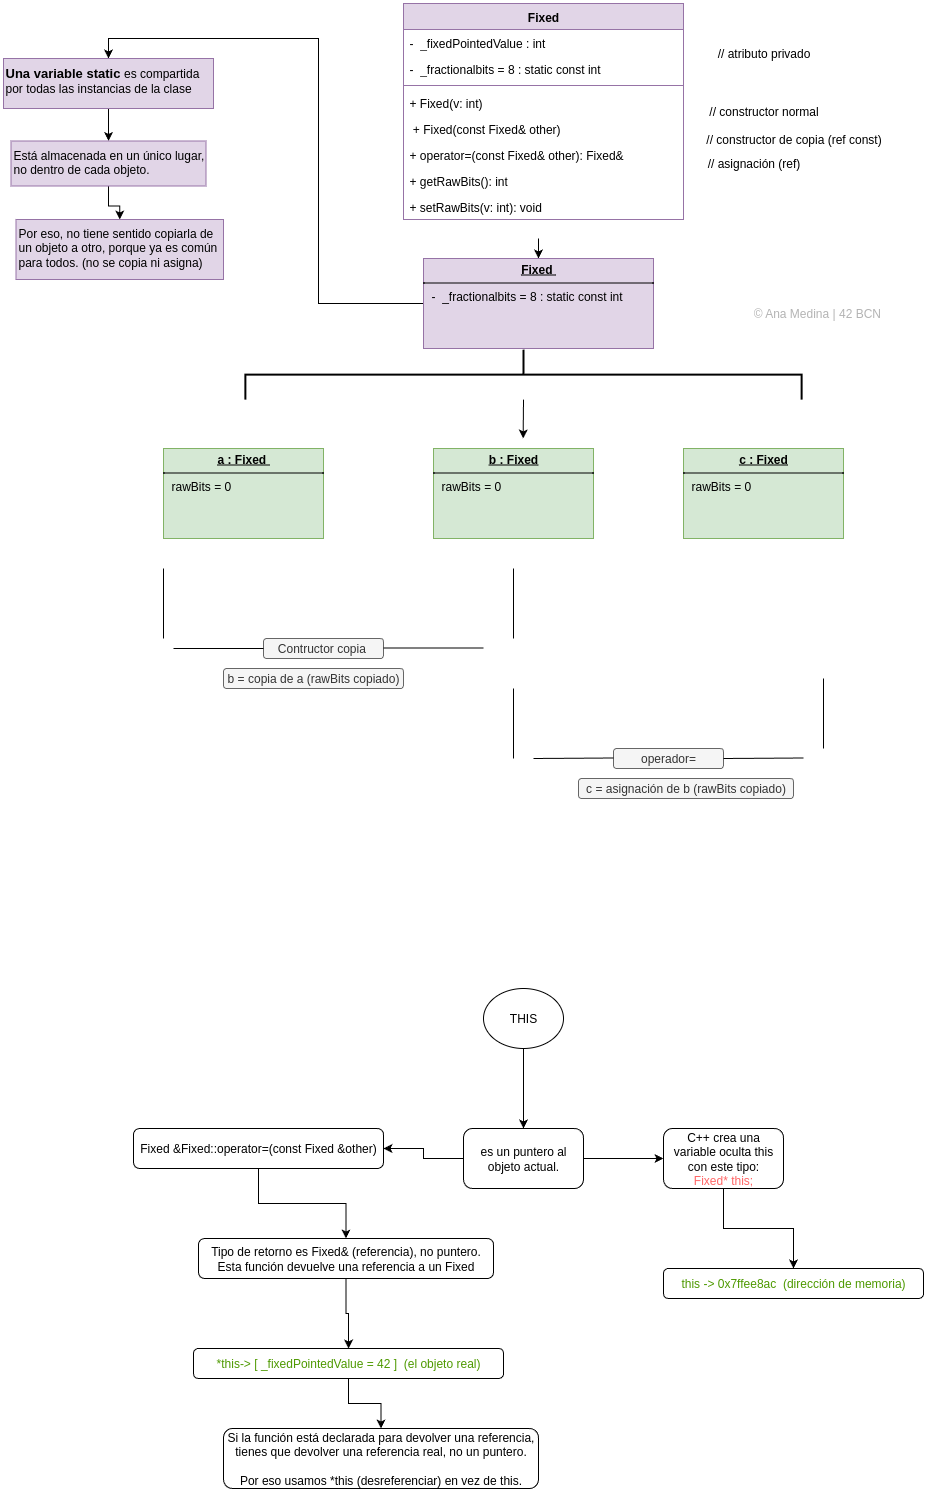

The diagram above was exported from draw.io. Its source (the exported page's mxGraphModel, read from the mxfile embedded in the PNG):
<mxGraphModel dx="1974" dy="894" grid="1" gridSize="10" guides="1" tooltips="1" connect="1" arrows="1" fold="1" page="1" pageScale="1" pageWidth="850" pageHeight="1100" math="0" shadow="0">
  <root>
    <mxCell id="0" />
    <mxCell id="1" parent="0" />
    <mxCell id="1Q7b6jHUQ9MWdBJHl2He-1" value="Fixed" style="swimlane;fontStyle=1;align=center;verticalAlign=top;childLayout=stackLayout;horizontal=1;startSize=26;horizontalStack=0;resizeParent=1;resizeParentMax=0;resizeLast=0;collapsible=1;marginBottom=0;whiteSpace=wrap;html=1;fillColor=#e1d5e7;strokeColor=#9673a6;" parent="1" vertex="1">
      <mxGeometry x="290" y="195" width="280" height="216" as="geometry" />
    </mxCell>
    <mxCell id="1Q7b6jHUQ9MWdBJHl2He-2" value="-&amp;nbsp; _fixedPointedValue : int" style="text;strokeColor=none;fillColor=none;align=left;verticalAlign=top;spacingLeft=4;spacingRight=4;overflow=hidden;rotatable=0;points=[[0,0.5],[1,0.5]];portConstraint=eastwest;whiteSpace=wrap;html=1;" parent="1Q7b6jHUQ9MWdBJHl2He-1" vertex="1">
      <mxGeometry y="26" width="280" height="26" as="geometry" />
    </mxCell>
    <mxCell id="1Q7b6jHUQ9MWdBJHl2He-6" value="-&amp;nbsp;&amp;nbsp;_fractionalbits = 8 : static const int&amp;nbsp;" style="text;strokeColor=none;fillColor=none;align=left;verticalAlign=top;spacingLeft=4;spacingRight=4;overflow=hidden;rotatable=0;points=[[0,0.5],[1,0.5]];portConstraint=eastwest;whiteSpace=wrap;html=1;" parent="1Q7b6jHUQ9MWdBJHl2He-1" vertex="1">
      <mxGeometry y="52" width="280" height="26" as="geometry" />
    </mxCell>
    <mxCell id="1Q7b6jHUQ9MWdBJHl2He-3" value="" style="line;strokeWidth=1;fillColor=none;align=left;verticalAlign=middle;spacingTop=-1;spacingLeft=3;spacingRight=3;rotatable=0;labelPosition=right;points=[];portConstraint=eastwest;strokeColor=inherit;" parent="1Q7b6jHUQ9MWdBJHl2He-1" vertex="1">
      <mxGeometry y="78" width="280" height="8" as="geometry" />
    </mxCell>
    <mxCell id="1Q7b6jHUQ9MWdBJHl2He-4" value="+ Fixed(v: int)&amp;nbsp;" style="text;strokeColor=none;fillColor=none;align=left;verticalAlign=top;spacingLeft=4;spacingRight=4;overflow=hidden;rotatable=0;points=[[0,0.5],[1,0.5]];portConstraint=eastwest;whiteSpace=wrap;html=1;" parent="1Q7b6jHUQ9MWdBJHl2He-1" vertex="1">
      <mxGeometry y="86" width="280" height="26" as="geometry" />
    </mxCell>
    <mxCell id="1Q7b6jHUQ9MWdBJHl2He-7" value="&amp;nbsp;+ Fixed(const Fixed&amp;amp; other)" style="text;strokeColor=none;fillColor=none;align=left;verticalAlign=top;spacingLeft=4;spacingRight=4;overflow=hidden;rotatable=0;points=[[0,0.5],[1,0.5]];portConstraint=eastwest;whiteSpace=wrap;html=1;" parent="1Q7b6jHUQ9MWdBJHl2He-1" vertex="1">
      <mxGeometry y="112" width="280" height="26" as="geometry" />
    </mxCell>
    <mxCell id="1Q7b6jHUQ9MWdBJHl2He-8" value="+ operator=(const Fixed&amp;amp; other): Fixed&amp;amp;&amp;nbsp;" style="text;strokeColor=none;fillColor=none;align=left;verticalAlign=top;spacingLeft=4;spacingRight=4;overflow=hidden;rotatable=0;points=[[0,0.5],[1,0.5]];portConstraint=eastwest;whiteSpace=wrap;html=1;" parent="1Q7b6jHUQ9MWdBJHl2He-1" vertex="1">
      <mxGeometry y="138" width="280" height="26" as="geometry" />
    </mxCell>
    <mxCell id="1Q7b6jHUQ9MWdBJHl2He-9" value="+ getRawBits(): int" style="text;strokeColor=none;fillColor=none;align=left;verticalAlign=top;spacingLeft=4;spacingRight=4;overflow=hidden;rotatable=0;points=[[0,0.5],[1,0.5]];portConstraint=eastwest;whiteSpace=wrap;html=1;" parent="1Q7b6jHUQ9MWdBJHl2He-1" vertex="1">
      <mxGeometry y="164" width="280" height="26" as="geometry" />
    </mxCell>
    <mxCell id="1Q7b6jHUQ9MWdBJHl2He-10" value="+ setRawBits(v: int): void&amp;nbsp;" style="text;strokeColor=none;fillColor=none;align=left;verticalAlign=top;spacingLeft=4;spacingRight=4;overflow=hidden;rotatable=0;points=[[0,0.5],[1,0.5]];portConstraint=eastwest;whiteSpace=wrap;html=1;" parent="1Q7b6jHUQ9MWdBJHl2He-1" vertex="1">
      <mxGeometry y="190" width="280" height="26" as="geometry" />
    </mxCell>
    <mxCell id="1Q7b6jHUQ9MWdBJHl2He-5" value="&lt;p style=&quot;margin: 4px 0px 0px; text-align: center;&quot;&gt;&lt;span style=&quot;background-color: transparent; text-align: left;&quot;&gt;&lt;b&gt;&lt;u&gt;a : Fixed&amp;nbsp;&lt;/u&gt;&lt;/b&gt;&lt;/span&gt;&lt;/p&gt;&lt;hr size=&quot;1&quot; style=&quot;border-style:solid;&quot;&gt;&lt;p style=&quot;margin:0px;margin-left:8px;&quot;&gt;rawBits = 0&amp;nbsp;&lt;br&gt;&lt;/p&gt;" style="verticalAlign=top;align=left;overflow=fill;html=1;whiteSpace=wrap;fillColor=#d5e8d4;strokeColor=#82b366;" parent="1" vertex="1">
      <mxGeometry x="50" y="640" width="160" height="90" as="geometry" />
    </mxCell>
    <mxCell id="1Q7b6jHUQ9MWdBJHl2He-11" value="// atributo privado" style="text;html=1;align=center;verticalAlign=middle;resizable=0;points=[];autosize=1;strokeColor=none;fillColor=none;" parent="1" vertex="1">
      <mxGeometry x="590" y="230" width="120" height="30" as="geometry" />
    </mxCell>
    <mxCell id="1Q7b6jHUQ9MWdBJHl2He-12" value="// constructor normal" style="text;html=1;align=center;verticalAlign=middle;resizable=0;points=[];autosize=1;strokeColor=none;fillColor=none;" parent="1" vertex="1">
      <mxGeometry x="585" y="288" width="130" height="30" as="geometry" />
    </mxCell>
    <mxCell id="1Q7b6jHUQ9MWdBJHl2He-13" value="&lt;div&gt;// constructor de copia (ref const)&lt;/div&gt;&lt;div&gt;&lt;br&gt;&lt;/div&gt;" style="text;html=1;align=center;verticalAlign=middle;resizable=0;points=[];autosize=1;strokeColor=none;fillColor=none;" parent="1" vertex="1">
      <mxGeometry x="580" y="318" width="200" height="40" as="geometry" />
    </mxCell>
    <mxCell id="1Q7b6jHUQ9MWdBJHl2He-14" value="// asignación (ref)" style="text;html=1;align=center;verticalAlign=middle;resizable=0;points=[];autosize=1;strokeColor=none;fillColor=none;" parent="1" vertex="1">
      <mxGeometry x="580" y="340" width="120" height="30" as="geometry" />
    </mxCell>
    <mxCell id="1Q7b6jHUQ9MWdBJHl2He-15" value="&lt;p style=&quot;margin: 4px 0px 0px; text-align: center;&quot;&gt;&lt;span style=&quot;background-color: transparent; text-align: left;&quot;&gt;&lt;b&gt;&lt;u&gt;b : Fixed&lt;/u&gt;&lt;/b&gt;&lt;/span&gt;&lt;/p&gt;&lt;hr size=&quot;1&quot; style=&quot;border-style:solid;&quot;&gt;&lt;p style=&quot;margin:0px;margin-left:8px;&quot;&gt;rawBits = 0&amp;nbsp;&lt;br&gt;&lt;/p&gt;" style="verticalAlign=top;align=left;overflow=fill;html=1;whiteSpace=wrap;fillColor=#d5e8d4;strokeColor=#82b366;" parent="1" vertex="1">
      <mxGeometry x="320" y="640" width="160" height="90" as="geometry" />
    </mxCell>
    <mxCell id="1Q7b6jHUQ9MWdBJHl2He-16" value="&lt;p style=&quot;margin: 4px 0px 0px; text-align: center;&quot;&gt;&lt;span style=&quot;background-color: transparent; text-align: left;&quot;&gt;&lt;b&gt;&lt;u&gt;c : Fixed&lt;/u&gt;&lt;/b&gt;&lt;/span&gt;&lt;/p&gt;&lt;hr size=&quot;1&quot; style=&quot;border-style:solid;&quot;&gt;&lt;p style=&quot;margin:0px;margin-left:8px;&quot;&gt;rawBits = 0&amp;nbsp;&lt;br&gt;&lt;/p&gt;" style="verticalAlign=top;align=left;overflow=fill;html=1;whiteSpace=wrap;fillColor=#d5e8d4;strokeColor=#82b366;" parent="1" vertex="1">
      <mxGeometry x="570" y="640" width="160" height="90" as="geometry" />
    </mxCell>
    <mxCell id="1Q7b6jHUQ9MWdBJHl2He-18" value="" style="endArrow=none;html=1;rounded=0;" parent="1" edge="1">
      <mxGeometry width="50" height="50" relative="1" as="geometry">
        <mxPoint x="400" y="830" as="sourcePoint" />
        <mxPoint x="400" y="760" as="targetPoint" />
      </mxGeometry>
    </mxCell>
    <mxCell id="1Q7b6jHUQ9MWdBJHl2He-21" value="" style="endArrow=none;html=1;rounded=0;" parent="1" edge="1">
      <mxGeometry width="50" height="50" relative="1" as="geometry">
        <mxPoint x="400" y="950" as="sourcePoint" />
        <mxPoint x="400" y="880" as="targetPoint" />
      </mxGeometry>
    </mxCell>
    <mxCell id="1Q7b6jHUQ9MWdBJHl2He-22" value="" style="endArrow=none;html=1;rounded=0;" parent="1" edge="1">
      <mxGeometry width="50" height="50" relative="1" as="geometry">
        <mxPoint x="50" y="830" as="sourcePoint" />
        <mxPoint x="50" y="760" as="targetPoint" />
      </mxGeometry>
    </mxCell>
    <mxCell id="1Q7b6jHUQ9MWdBJHl2He-23" value="" style="endArrow=none;html=1;rounded=0;" parent="1" edge="1">
      <mxGeometry width="50" height="50" relative="1" as="geometry">
        <mxPoint x="710" y="940" as="sourcePoint" />
        <mxPoint x="710" y="870" as="targetPoint" />
      </mxGeometry>
    </mxCell>
    <mxCell id="1Q7b6jHUQ9MWdBJHl2He-24" value="Contructor copia&amp;nbsp;" style="rounded=1;whiteSpace=wrap;html=1;fillColor=#f5f5f5;fontColor=#333333;strokeColor=#666666;" parent="1" vertex="1">
      <mxGeometry x="150" y="830" width="120" height="20" as="geometry" />
    </mxCell>
    <mxCell id="1Q7b6jHUQ9MWdBJHl2He-25" value="operador=" style="rounded=1;whiteSpace=wrap;html=1;fillColor=#f5f5f5;fontColor=#333333;strokeColor=#666666;" parent="1" vertex="1">
      <mxGeometry x="500" y="940" width="110" height="20" as="geometry" />
    </mxCell>
    <mxCell id="1Q7b6jHUQ9MWdBJHl2He-26" value="" style="endArrow=none;html=1;rounded=0;entryX=0;entryY=0.5;entryDx=0;entryDy=0;" parent="1" target="1Q7b6jHUQ9MWdBJHl2He-24" edge="1">
      <mxGeometry width="50" height="50" relative="1" as="geometry">
        <mxPoint x="60" y="840" as="sourcePoint" />
        <mxPoint x="60" y="830" as="targetPoint" />
      </mxGeometry>
    </mxCell>
    <mxCell id="1Q7b6jHUQ9MWdBJHl2He-28" value="" style="endArrow=none;html=1;rounded=0;entryX=0;entryY=0.5;entryDx=0;entryDy=0;" parent="1" edge="1">
      <mxGeometry width="50" height="50" relative="1" as="geometry">
        <mxPoint x="270" y="839.5" as="sourcePoint" />
        <mxPoint x="370" y="839.5" as="targetPoint" />
      </mxGeometry>
    </mxCell>
    <mxCell id="1Q7b6jHUQ9MWdBJHl2He-29" value="" style="endArrow=none;html=1;rounded=0;entryX=0;entryY=0.5;entryDx=0;entryDy=0;" parent="1" edge="1">
      <mxGeometry width="50" height="50" relative="1" as="geometry">
        <mxPoint x="420" y="950" as="sourcePoint" />
        <mxPoint x="500" y="949.5" as="targetPoint" />
      </mxGeometry>
    </mxCell>
    <mxCell id="1Q7b6jHUQ9MWdBJHl2He-30" value="" style="endArrow=none;html=1;rounded=0;entryX=0;entryY=0.5;entryDx=0;entryDy=0;" parent="1" edge="1">
      <mxGeometry width="50" height="50" relative="1" as="geometry">
        <mxPoint x="610" y="950" as="sourcePoint" />
        <mxPoint x="690" y="949.5" as="targetPoint" />
      </mxGeometry>
    </mxCell>
    <mxCell id="1Q7b6jHUQ9MWdBJHl2He-32" value="b = copia de a (rawBits copiado)" style="rounded=1;whiteSpace=wrap;html=1;fillColor=#f5f5f5;fontColor=#333333;strokeColor=#666666;" parent="1" vertex="1">
      <mxGeometry x="110" y="860" width="180" height="20" as="geometry" />
    </mxCell>
    <mxCell id="1Q7b6jHUQ9MWdBJHl2He-33" value="c = asignación de b (rawBits copiado)" style="rounded=1;whiteSpace=wrap;html=1;fillColor=#f5f5f5;fontColor=#333333;strokeColor=#666666;" parent="1" vertex="1">
      <mxGeometry x="465" y="970" width="215" height="20" as="geometry" />
    </mxCell>
    <mxCell id="1Q7b6jHUQ9MWdBJHl2He-36" value="" style="edgeStyle=orthogonalEdgeStyle;rounded=0;orthogonalLoop=1;jettySize=auto;html=1;" parent="1" source="1Q7b6jHUQ9MWdBJHl2He-34" target="1Q7b6jHUQ9MWdBJHl2He-35" edge="1">
      <mxGeometry relative="1" as="geometry" />
    </mxCell>
    <mxCell id="1Q7b6jHUQ9MWdBJHl2He-34" value="THIS" style="ellipse;whiteSpace=wrap;html=1;" parent="1" vertex="1">
      <mxGeometry x="370" y="1180" width="80" height="60" as="geometry" />
    </mxCell>
    <mxCell id="1Q7b6jHUQ9MWdBJHl2He-38" value="" style="edgeStyle=orthogonalEdgeStyle;rounded=0;orthogonalLoop=1;jettySize=auto;html=1;" parent="1" source="1Q7b6jHUQ9MWdBJHl2He-35" target="1Q7b6jHUQ9MWdBJHl2He-37" edge="1">
      <mxGeometry relative="1" as="geometry" />
    </mxCell>
    <mxCell id="1Q7b6jHUQ9MWdBJHl2He-42" value="" style="edgeStyle=orthogonalEdgeStyle;rounded=0;orthogonalLoop=1;jettySize=auto;html=1;" parent="1" source="1Q7b6jHUQ9MWdBJHl2He-35" target="1Q7b6jHUQ9MWdBJHl2He-41" edge="1">
      <mxGeometry relative="1" as="geometry" />
    </mxCell>
    <mxCell id="1Q7b6jHUQ9MWdBJHl2He-35" value="es un puntero al objeto actual." style="rounded=1;whiteSpace=wrap;html=1;" parent="1" vertex="1">
      <mxGeometry x="350" y="1320" width="120" height="60" as="geometry" />
    </mxCell>
    <mxCell id="1Q7b6jHUQ9MWdBJHl2He-40" value="" style="edgeStyle=orthogonalEdgeStyle;rounded=0;orthogonalLoop=1;jettySize=auto;html=1;" parent="1" source="1Q7b6jHUQ9MWdBJHl2He-37" target="1Q7b6jHUQ9MWdBJHl2He-39" edge="1">
      <mxGeometry relative="1" as="geometry" />
    </mxCell>
    <mxCell id="1Q7b6jHUQ9MWdBJHl2He-37" value="C++ crea una variable oculta this con este tipo:&lt;div&gt;&lt;font style=&quot;color: rgb(255, 102, 102);&quot;&gt;Fixed* this;&lt;/font&gt;&lt;br&gt;&lt;/div&gt;" style="rounded=1;whiteSpace=wrap;html=1;" parent="1" vertex="1">
      <mxGeometry x="550" y="1320" width="120" height="60" as="geometry" />
    </mxCell>
    <mxCell id="1Q7b6jHUQ9MWdBJHl2He-39" value="&lt;font style=&quot;color: rgb(77, 153, 0);&quot;&gt;this -&amp;gt; 0x7ffee8ac&amp;nbsp; (dirección de memoria)&lt;/font&gt;" style="whiteSpace=wrap;html=1;rounded=1;" parent="1" vertex="1">
      <mxGeometry x="550" y="1460" width="260" height="30" as="geometry" />
    </mxCell>
    <mxCell id="1Q7b6jHUQ9MWdBJHl2He-44" value="" style="edgeStyle=orthogonalEdgeStyle;rounded=0;orthogonalLoop=1;jettySize=auto;html=1;" parent="1" source="1Q7b6jHUQ9MWdBJHl2He-41" target="1Q7b6jHUQ9MWdBJHl2He-43" edge="1">
      <mxGeometry relative="1" as="geometry" />
    </mxCell>
    <mxCell id="1Q7b6jHUQ9MWdBJHl2He-41" value="Fixed &amp;amp;Fixed::operator=(const Fixed &amp;amp;other)" style="whiteSpace=wrap;html=1;rounded=1;" parent="1" vertex="1">
      <mxGeometry x="20" y="1320" width="250" height="40" as="geometry" />
    </mxCell>
    <mxCell id="1Q7b6jHUQ9MWdBJHl2He-46" value="" style="edgeStyle=orthogonalEdgeStyle;rounded=0;orthogonalLoop=1;jettySize=auto;html=1;" parent="1" source="1Q7b6jHUQ9MWdBJHl2He-43" target="1Q7b6jHUQ9MWdBJHl2He-45" edge="1">
      <mxGeometry relative="1" as="geometry" />
    </mxCell>
    <mxCell id="1Q7b6jHUQ9MWdBJHl2He-43" value="Tipo de retorno es Fixed&amp;amp; (referencia), no puntero.&lt;div&gt;Esta función devuelve una referencia a un Fixed&lt;br&gt;&lt;/div&gt;" style="whiteSpace=wrap;html=1;rounded=1;" parent="1" vertex="1">
      <mxGeometry x="85" y="1430" width="295" height="40" as="geometry" />
    </mxCell>
    <mxCell id="1Q7b6jHUQ9MWdBJHl2He-48" value="" style="edgeStyle=orthogonalEdgeStyle;rounded=0;orthogonalLoop=1;jettySize=auto;html=1;" parent="1" source="1Q7b6jHUQ9MWdBJHl2He-45" target="1Q7b6jHUQ9MWdBJHl2He-47" edge="1">
      <mxGeometry relative="1" as="geometry" />
    </mxCell>
    <mxCell id="1Q7b6jHUQ9MWdBJHl2He-45" value="&lt;div&gt;&lt;font style=&quot;color: rgb(77, 153, 0);&quot;&gt;*this-&amp;gt; [ _fixedPointedValue = 42 ]&amp;nbsp; (el objeto real)&lt;/font&gt;&lt;br&gt;&lt;/div&gt;" style="whiteSpace=wrap;html=1;rounded=1;" parent="1" vertex="1">
      <mxGeometry x="80" y="1540" width="310" height="30" as="geometry" />
    </mxCell>
    <mxCell id="1Q7b6jHUQ9MWdBJHl2He-47" value="&lt;div&gt;Si la función está declarada para devolver una referencia, tienes que devolver una referencia real, no un puntero.&lt;/div&gt;&lt;div&gt;&lt;br&gt;&lt;/div&gt;&lt;div&gt;Por eso usamos *this (desreferenciar) en vez de this.&lt;/div&gt;" style="whiteSpace=wrap;html=1;rounded=1;" parent="1" vertex="1">
      <mxGeometry x="110" y="1620" width="315" height="60" as="geometry" />
    </mxCell>
    <mxCell id="1Q7b6jHUQ9MWdBJHl2He-69" style="edgeStyle=orthogonalEdgeStyle;rounded=0;orthogonalLoop=1;jettySize=auto;html=1;" parent="1" source="1Q7b6jHUQ9MWdBJHl2He-50" edge="1">
      <mxGeometry relative="1" as="geometry">
        <mxPoint x="425" y="449.9999999999998" as="targetPoint" />
      </mxGeometry>
    </mxCell>
    <mxCell id="1Q7b6jHUQ9MWdBJHl2He-79" style="edgeStyle=orthogonalEdgeStyle;rounded=0;orthogonalLoop=1;jettySize=auto;html=1;entryX=0.5;entryY=0;entryDx=0;entryDy=0;" parent="1" source="1Q7b6jHUQ9MWdBJHl2He-50" target="1Q7b6jHUQ9MWdBJHl2He-51" edge="1">
      <mxGeometry relative="1" as="geometry" />
    </mxCell>
    <mxCell id="1Q7b6jHUQ9MWdBJHl2He-50" value="&lt;p style=&quot;margin: 4px 0px 0px; text-align: center;&quot;&gt;&lt;span style=&quot;background-color: transparent; text-align: left;&quot;&gt;&lt;b&gt;&lt;u&gt;Fixed&amp;nbsp;&lt;/u&gt;&lt;/b&gt;&lt;/span&gt;&lt;/p&gt;&lt;hr size=&quot;1&quot; style=&quot;border-style:solid;&quot;&gt;&lt;p style=&quot;margin:0px;margin-left:8px;&quot;&gt;-&amp;nbsp; _fractionalbits = 8 : static const int&amp;nbsp;&lt;br&gt;&lt;/p&gt;" style="verticalAlign=top;align=left;overflow=fill;html=1;whiteSpace=wrap;fillColor=#e1d5e7;strokeColor=#9673a6;" parent="1" vertex="1">
      <mxGeometry x="310" y="450" width="230" height="90" as="geometry" />
    </mxCell>
    <mxCell id="1Q7b6jHUQ9MWdBJHl2He-74" value="" style="edgeStyle=orthogonalEdgeStyle;rounded=0;orthogonalLoop=1;jettySize=auto;html=1;" parent="1" source="1Q7b6jHUQ9MWdBJHl2He-51" target="1Q7b6jHUQ9MWdBJHl2He-73" edge="1">
      <mxGeometry relative="1" as="geometry" />
    </mxCell>
    <mxCell id="1Q7b6jHUQ9MWdBJHl2He-51" value="&lt;font style=&quot;font-size: 13px;&quot;&gt;&lt;b&gt;&lt;font style=&quot;&quot;&gt;Una variable static&lt;/font&gt;&lt;/b&gt; &lt;/font&gt;es compartida por todas las instancias de la clase" style="whiteSpace=wrap;html=1;align=left;verticalAlign=top;fillColor=#e1d5e7;strokeColor=#9673a6;" parent="1" vertex="1">
      <mxGeometry x="-110" y="250" width="210" height="50" as="geometry" />
    </mxCell>
    <mxCell id="1Q7b6jHUQ9MWdBJHl2He-68" style="edgeStyle=orthogonalEdgeStyle;rounded=0;orthogonalLoop=1;jettySize=auto;html=1;exitX=1;exitY=0.5;exitDx=0;exitDy=0;exitPerimeter=0;" parent="1" source="1Q7b6jHUQ9MWdBJHl2He-62" edge="1">
      <mxGeometry relative="1" as="geometry">
        <mxPoint x="409.6470588235295" y="629.9999999999998" as="targetPoint" />
      </mxGeometry>
    </mxCell>
    <mxCell id="1Q7b6jHUQ9MWdBJHl2He-62" value="" style="strokeWidth=2;html=1;shape=mxgraph.flowchart.annotation_2;align=left;labelPosition=right;pointerEvents=1;rotation=90;" parent="1" vertex="1">
      <mxGeometry x="385" y="288" width="50" height="556.25" as="geometry" />
    </mxCell>
    <mxCell id="1Q7b6jHUQ9MWdBJHl2He-70" style="edgeStyle=orthogonalEdgeStyle;rounded=0;orthogonalLoop=1;jettySize=auto;html=1;exitX=0.5;exitY=1;exitDx=0;exitDy=0;" parent="1" source="1Q7b6jHUQ9MWdBJHl2He-51" target="1Q7b6jHUQ9MWdBJHl2He-51" edge="1">
      <mxGeometry relative="1" as="geometry" />
    </mxCell>
    <mxCell id="1Q7b6jHUQ9MWdBJHl2He-76" value="" style="edgeStyle=orthogonalEdgeStyle;rounded=0;orthogonalLoop=1;jettySize=auto;html=1;" parent="1" source="1Q7b6jHUQ9MWdBJHl2He-73" target="1Q7b6jHUQ9MWdBJHl2He-75" edge="1">
      <mxGeometry relative="1" as="geometry" />
    </mxCell>
    <mxCell id="1Q7b6jHUQ9MWdBJHl2He-73" value="Está almacenada en un único lugar, no dentro de cada objeto." style="whiteSpace=wrap;html=1;align=left;verticalAlign=top;fillColor=#e1d5e7;strokeColor=#9673a6;" parent="1" vertex="1">
      <mxGeometry x="-102.5" y="332.5" width="195" height="45" as="geometry" />
    </mxCell>
    <mxCell id="1Q7b6jHUQ9MWdBJHl2He-75" value="Por eso, no tiene sentido copiarla de un objeto a otro, porque ya es común para todos. (no se copia ni asigna)" style="whiteSpace=wrap;html=1;align=left;verticalAlign=top;fillColor=#e1d5e7;strokeColor=#9673a6;" parent="1" vertex="1">
      <mxGeometry x="-97.5" y="411" width="207.5" height="60" as="geometry" />
    </mxCell>
    <mxCell id="_u-HNL3Ej8Qth9IuW5Yi-2" value="&lt;font style=&quot;color: rgb(179, 179, 179);&quot;&gt;© Ana Medina | 42 BCN&amp;nbsp;&lt;/font&gt;" style="text;html=1;align=center;verticalAlign=middle;resizable=0;points=[];autosize=1;" vertex="1" parent="1">
      <mxGeometry x="630" y="490" width="150" height="30" as="geometry" />
    </mxCell>
  </root>
</mxGraphModel>